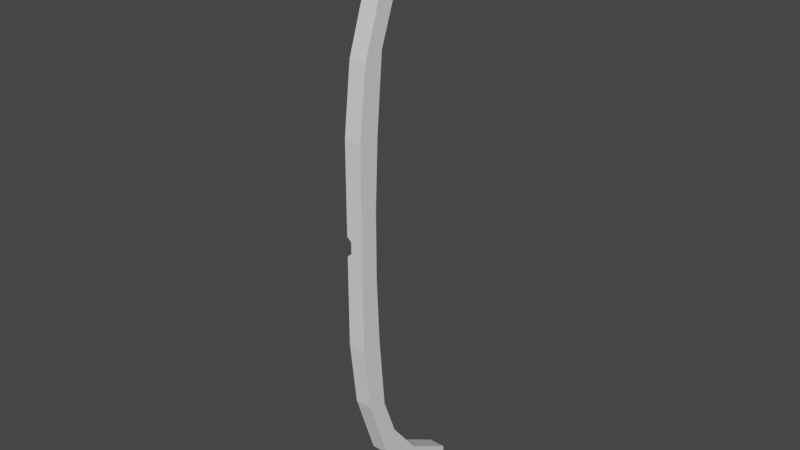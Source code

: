# Source: bow_frame.blend  (saved by Blender 3.0.42; exported with 4.5.12 LTS)
import bpy
from mathutils import Matrix  # noqa: F401  (used for matrix-valued properties, if any)

bpy.ops.wm.read_factory_settings(use_empty=True)
scene = bpy.context.scene
scene.name = 'Scene'

# ---- collections
col_collection = bpy.data.collections.new('Collection'); scene.collection.children.link(col_collection)

# ---- node groups
ng_auto_smooth = bpy.data.node_groups.new('Auto Smooth', 'GeometryNodeTree')
_s = ng_auto_smooth.interface.new_socket(name='Geometry', in_out='OUTPUT', socket_type='NodeSocketGeometry')
_s = ng_auto_smooth.interface.new_socket(name='Geometry', in_out='INPUT', socket_type='NodeSocketGeometry')
_s = ng_auto_smooth.interface.new_socket(name='Angle', in_out='INPUT', socket_type='NodeSocketFloat')
_s.subtype = 'ANGLE'
_s.min_value = 0.0
_s.max_value = 3.142
ng_auto_smooth.is_modifier = True
_N = ng_auto_smooth.nodes; _L = ng_auto_smooth.links
n0 = _N.new('NodeGroupOutput'); n0.name = 'Group Output'; n0.location = (480, -100)
n1 = _N.new('NodeGroupInput'); n1.name = 'Group Input'; n1.location = (-420, -300)
n2 = _N.new('NodeGroupInput'); n2.name = 'Group Input.001'; n2.location = (-60, -100)
n3 = _N.new('GeometryNodeSetShadeSmooth'); n3.name = 'Set Shade Smooth'; n3.location = (120, -100)
n3.domain = 'EDGE'
n4 = _N.new('GeometryNodeSetShadeSmooth'); n4.name = 'Set Shade Smooth.001'; n4.location = (300, -100)
n5 = _N.new('GeometryNodeInputMeshEdgeAngle'); n5.name = 'Edge Angle'; n5.location = (-420, -220)
n6 = _N.new('GeometryNodeInputEdgeSmooth'); n6.name = 'Is Edge Smooth'; n6.location = (-60, -160)
n7 = _N.new('GeometryNodeInputShadeSmooth'); n7.name = 'Is Face Smooth'; n7.location = (-240, -340)
n8 = _N.new('FunctionNodeBooleanMath'); n8.name = 'Boolean Math'; n8.location = (-60, -220)
n9 = _N.new('FunctionNodeCompare'); n9.name = 'Compare'; n9.location = (-240, -180)
n9.operation = 'LESS_EQUAL'
_L.new(n5.outputs[0], n9.inputs[0])
_L.new(n4.outputs[0], n0.inputs[0])
_L.new(n1.outputs[1], n9.inputs[1])
_L.new(n9.outputs[0], n8.inputs[0])
_L.new(n7.outputs[0], n8.inputs[1])
_L.new(n2.outputs[0], n3.inputs[0])
_L.new(n6.outputs[0], n3.inputs[1])
_L.new(n3.outputs[0], n4.inputs[0])
_L.new(n8.outputs[0], n3.inputs[2])
n0.is_active_output = True

# ---- world
world_world = bpy.data.worlds.new('World'); scene.world = world_world
world_world.use_nodes = True; world_world.node_tree.nodes.clear()
_N = world_world.node_tree.nodes; _L = world_world.node_tree.links
n0 = _N.new('ShaderNodeOutputWorld'); n0.name = 'World Output'; n0.location = (300, 300)
n1 = _N.new('ShaderNodeBackground'); n1.name = 'Background'; n1.location = (10, 300)
n1.inputs[0].default_value = (0.05088, 0.05088, 0.05088, 1.0)
_L.new(n1.outputs[0], n0.inputs[0])
n0.is_active_output = True
world_world.color = (0.05088, 0.05088, 0.05088)
world_world.use_sun_shadow = False
world_world.sun_shadow_jitter_overblur = 0.0

# ---- meshes
me_cube_001 = bpy.data.meshes.new('Cube.001')
me_cube_001.from_pydata([(-0.6744, -4.961, -0.903), (0.6744, -4.961, -0.903), (0.6744, -4.961, 0.903), (-0.7468, -9.687, -1.0), (-0.7468, -9.687, 1.0), (0.7468, -9.687, 1.0), (0.7468, -9.687, -1.0), (-0.7468, -1.694, 0.7778), (-0.7468, 0.3159, 0.5556), (-0.7468, 1.0, 0.3333), (-0.7468, 1.0, 0.1111), (-0.7468, 1.0, -0.1111), (-0.7468, 1.0, -0.3333), (-0.7468, 0.3159, -0.5556), (-0.7468, -1.694, -0.7778), (0.7468, -1.694, 0.7778), (0.7468, 0.3159, 0.5556), (0.7468, 1.0, 0.3333), (0.7468, 1.0, 0.1111), (0.7468, 1.0, -0.1111), (0.7468, 1.0, -0.3333), (0.7468, 0.3159, -0.5556), (0.7468, -1.694, -0.7778), (-0.7468, -5.346, -0.8347), (-0.7468, -1.431, -0.5771), (-0.7468, -0.866, -0.3333), (-0.7468, -0.6084, -0.1111), (-0.7468, -0.6084, 0.1111), (-0.7468, -0.866, 0.3333), (-0.7468, -1.431, 0.5771), (-0.7468, -5.346, 0.8347), (0.7468, -5.346, 0.8347), (0.7468, -1.431, 0.5771), (0.7468, -0.866, 0.3333), (0.7468, -0.6084, 0.1111), (0.7468, -0.6084, -0.1111), (0.7468, -0.866, -0.3333), (0.7468, -1.431, -0.5771), (0.7468, -5.346, -0.8347), (-0.6744, -4.961, 0.903), (-0.7468, -9.687, 0.9329), (0.7468, -9.687, -0.9329), (-0.7468, -9.687, -0.9329), (0.7468, -9.687, 0.9329), (-0.7468, -2.701, -0.7059), (-0.7468, -2.701, 0.7059), (0.7468, -2.701, 0.7059), (0.7468, -2.701, -0.7059), (0.7468, 1.0, 0.03274), (0.7468, 1.0, -0.03274), (0.7468, -0.6084, 0.03274), (0.7468, -0.6084, -0.03274), (0.3586, 1.0, 0.01945), (0.3586, 1.0, -0.01945), (0.3586, -0.6084, 0.01945), (0.3586, -0.6084, -0.01945)], [], [(2, 39, 4, 5), (7, 39, 2, 15), (1, 6, 3, 0), (22, 38, 41, 6, 1), (43, 5, 4, 40), (7, 30, 40, 4, 39), (0, 3, 42, 23, 14), (14, 23, 44, 24, 13), (13, 24, 25, 12), (12, 25, 26, 11), (11, 26, 27, 10), (10, 27, 28, 9), (9, 28, 29, 8), (8, 29, 45, 30, 7), (41, 38, 23, 42), (47, 37, 24, 44), (37, 36, 25, 24), (36, 35, 26, 25), (35, 51, 55, 54, 50, 34, 27, 26), (34, 33, 28, 27), (33, 32, 29, 28), (46, 31, 30, 45), (2, 5, 43, 31, 15), (15, 31, 46, 32, 16), (16, 32, 33, 17), (17, 33, 34, 18), (49, 51, 35, 19), (19, 35, 36, 20), (20, 36, 37, 21), (21, 37, 47, 38, 22), (0, 14, 22, 1), (14, 13, 21, 22), (13, 12, 20, 21), (12, 11, 19, 20), (11, 10, 18, 48, 52, 53, 49, 19), (10, 9, 17, 18), (9, 8, 16, 17), (8, 7, 15, 16), (6, 41, 42, 3), (31, 43, 40, 30), (32, 46, 45, 29), (38, 47, 44, 23), (18, 34, 50, 48), (48, 50, 54, 52), (52, 54, 55, 53), (51, 49, 53, 55)])
_uv = me_cube_001.uv_layers.new(name='UVMap')
_uv.uv.foreach_set('vector', [0.003372, 0.7864, 0.06427, 0.7864, 0.06754, 0.9999, 0.0001033, 0.9999, 0.06754, 0.6388, 0.06427, 0.7864, 0.003372, 0.7864, 0.0001028, 0.6388, 0.003372, 0.2136, 0.0001031, 0.0001027, 0.06754, 0.0001027, 0.06427, 0.2136, 0.2001, 0.2115, 0.2131, 0.3752, 0.2288, 0.5696, 0.2254, 0.57, 0.2071, 0.3583, 0.232, 0.1585, 0.229, 0.1585, 0.229, 0.0911, 0.232, 0.0911, 0.2564, 0.07878, 0.4206, 0.08136, 0.6157, 0.08425, 0.6157, 0.08766, 0.4033, 0.08575, 0.4033, 0.001943, 0.6157, 0.0001027, 0.6157, 0.00351, 0.4206, 0.00634, 0.2565, 0.008872, 0.2565, 0.008872, 0.4206, 0.00634, 0.3017, 0.01211, 0.2447, 0.01789, 0.1661, 0.01884, 0.1661, 0.01884, 0.2447, 0.01789, 0.2193, 0.02884, 0.1354, 0.02883, 0.1354, 0.02883, 0.2193, 0.02884, 0.2077, 0.03882, 0.1354, 0.03881, 0.1354, 0.03881, 0.2077, 0.03882, 0.2077, 0.04881, 0.1354, 0.0488, 0.1354, 0.0488, 0.2077, 0.04881, 0.2193, 0.0588, 0.1354, 0.05879, 0.1354, 0.05879, 0.2193, 0.0588, 0.2446, 0.06976, 0.1661, 0.06878, 0.1661, 0.06878, 0.2446, 0.06976, 0.3017, 0.07555, 0.4206, 0.08136, 0.2564, 0.07878, 0.1352, 0.0001027, 0.1352, 0.1961, 0.06775, 0.1961, 0.06775, 0.0001028, 0.1352, 0.3157, 0.1352, 0.3734, 0.06775, 0.3734, 0.06775, 0.3157, 0.1352, 0.3734, 0.1352, 0.4012, 0.06775, 0.4012, 0.06775, 0.3734, 0.1352, 0.4012, 0.1352, 0.4165, 0.06775, 0.4165, 0.06775, 0.4012, 0.1352, 0.4165, 0.1352, 0.4201, 0.1177, 0.4207, 0.1177, 0.4224, 0.1352, 0.423, 0.1352, 0.4266, 0.06775, 0.4266, 0.06775, 0.4165, 0.1352, 0.4266, 0.1352, 0.4419, 0.06775, 0.4419, 0.06775, 0.4266, 0.1352, 0.4419, 0.1352, 0.4697, 0.06775, 0.4697, 0.06775, 0.4419, 0.1352, 0.5273, 0.1352, 0.6469, 0.06775, 0.6469, 0.06775, 0.5273, 0.1906, 0.3631, 0.1691, 0.5749, 0.1657, 0.5745, 0.1843, 0.3799, 0.1999, 0.2161, 0.1999, 0.2161, 0.1843, 0.3799, 0.1917, 0.2609, 0.1922, 0.2034, 0.1999, 0.1251, 0.1999, 0.1251, 0.1922, 0.2034, 0.1841, 0.1769, 0.1933, 0.09339, 0.1933, 0.09339, 0.1841, 0.1769, 0.1754, 0.1643, 0.1834, 0.09229, 0.2219, 0.08787, 0.2288, 0.1598, 0.2253, 0.1601, 0.2184, 0.0882, 0.2184, 0.0882, 0.2253, 0.1601, 0.2164, 0.1726, 0.2085, 0.08915, 0.2085, 0.08915, 0.2164, 0.1726, 0.2079, 0.1989, 0.2014, 0.1207, 0.2014, 0.1207, 0.2079, 0.1989, 0.2076, 0.2563, 0.2131, 0.3752, 0.2001, 0.2115, 0.06427, 0.2136, 0.06754, 0.3612, 0.0001028, 0.3612, 0.003372, 0.2136, 0.06754, 0.3612, 0.06754, 0.4525, 0.0001027, 0.4525, 0.0001028, 0.3612, 0.06754, 0.4525, 0.06754, 0.4849, 0.0001027, 0.4849, 0.0001027, 0.4525, 0.06754, 0.4849, 0.06754, 0.495, 0.0001027, 0.495, 0.0001027, 0.4849, 0.06754, 0.495, 0.06754, 0.505, 0.0001027, 0.505, 0.0001027, 0.5015, 0.01763, 0.5009, 0.01763, 0.4991, 0.0001027, 0.4985, 0.0001027, 0.495, 0.06754, 0.505, 0.06754, 0.5151, 0.0001027, 0.5151, 0.0001027, 0.505, 0.06754, 0.5151, 0.06754, 0.5475, 0.0001027, 0.5475, 0.0001027, 0.5151, 0.06754, 0.5475, 0.06754, 0.6388, 0.0001028, 0.6388, 0.0001027, 0.5475, 0.229, 0.0909, 0.229, 0.08787, 0.2964, 0.08787, 0.2964, 0.0909, 0.1352, 0.6469, 0.1352, 0.843, 0.06775, 0.843, 0.06775, 0.6469, 0.1352, 0.4697, 0.1352, 0.5273, 0.06775, 0.5273, 0.06775, 0.4697, 0.1352, 0.1961, 0.1352, 0.3157, 0.06775, 0.3157, 0.06775, 0.1961, 0.1834, 0.09229, 0.1754, 0.1643, 0.1719, 0.1639, 0.1799, 0.0919, 0.1799, 0.0919, 0.1719, 0.1639, 0.1545, 0.162, 0.1625, 0.08998, 0.1625, 0.08998, 0.1545, 0.162, 0.1528, 0.1618, 0.1607, 0.08979, 0.1354, 0.1598, 0.1434, 0.08787, 0.1607, 0.08979, 0.1528, 0.1618])
me_cube_001.use_remesh_fix_poles = True
me_cube_001.use_remesh_preserve_attributes = False
me_cube_001.update()

# ---- objects
ob_cube = bpy.data.objects.new('Cube', me_cube_001)

# ---- transforms, parenting, visibility, modifiers, constraints
ob_cube.location = (0.0, 0.0, 0.0)
ob_cube.scale = (-0.02142, -0.02142, 0.5687)
_m = ob_cube.modifiers.new('Auto Smooth', 'NODES')
_m.node_group = ng_auto_smooth
_gi = [s.identifier for s in ng_auto_smooth.interface.items_tree if s.item_type == 'SOCKET' and s.in_out == 'INPUT']
_m[_gi[1]] = 0.5236  # Angle

# ---- collection membership
col_collection.objects.link(ob_cube)

# ---- scene / render settings (as saved in the file)
scene.frame_start = 1; scene.frame_end = 250; scene.frame_set(1)
scene.render.engine = 'BLENDER_EEVEE_NEXT'
scene.cycles.sampling_pattern = 'TABULATED_SOBOL'
scene.cycles.use_light_tree = False
scene.view_settings.view_transform = 'Filmic'
bpy.context.view_layer.update()

# ---- added for rendering (the .blend has no active camera and no usable light): camera, sun
cam_auto = bpy.data.cameras.new('AutoCamera')
cam_auto.lens = 50.0
cam_auto.sensor_width = 36.0
cam_auto.clip_end = 1000.0
ob_auto_camera = bpy.data.objects.new('AutoCamera', cam_auto)
scene.collection.objects.link(ob_auto_camera)
ob_auto_camera.location = (1.07379, -1.1955, 0.859032)
ob_auto_camera.rotation_euler = (1.09748, -7.21219e-08, 0.694738)
scene.camera = ob_auto_camera
light_auto_sun = bpy.data.lights.new('AutoSun', 'SUN')
light_auto_sun.energy = 3.0
light_auto_sun.angle = 0.0523599
ob_auto_sun = bpy.data.objects.new('AutoSun', light_auto_sun)
scene.collection.objects.link(ob_auto_sun)
ob_auto_sun.rotation_euler = (0.872665, 0.174533, 0.523599)
bpy.context.view_layer.update()
